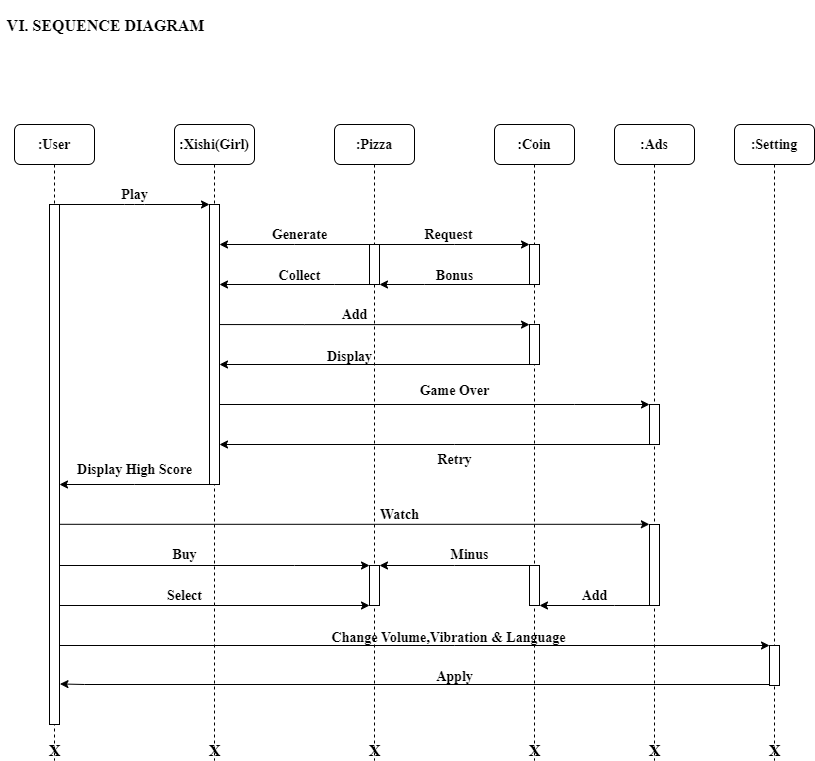

The diagram above was exported from draw.io. Its source (the exported page's mxGraphModel, read from the mxfile embedded in the PNG):
<mxGraphModel dx="868" dy="449" grid="1" gridSize="10" guides="1" tooltips="1" connect="1" arrows="1" fold="1" page="1" pageScale="1" pageWidth="827" pageHeight="1169" math="0" shadow="0">
  <root>
    <mxCell id="TodLysJm417SFpoynW7F-0" />
    <mxCell id="TodLysJm417SFpoynW7F-1" parent="TodLysJm417SFpoynW7F-0" />
    <mxCell id="3H3mak6eUS7-p2kNzHi1-0" value=":Xishi(Girl)" style="shape=umlLifeline;perimeter=lifelinePerimeter;whiteSpace=wrap;html=1;container=1;collapsible=0;recursiveResize=0;outlineConnect=0;rounded=1;shadow=0;comic=0;labelBackgroundColor=none;strokeWidth=1;fontFamily=Times New Roman;fontSize=14;align=center;fontStyle=1;verticalAlign=middle;" parent="TodLysJm417SFpoynW7F-1" vertex="1">
      <mxGeometry x="174" y="284" width="80" height="636" as="geometry" />
    </mxCell>
    <mxCell id="3H3mak6eUS7-p2kNzHi1-1" value="" style="html=1;points=[];perimeter=orthogonalPerimeter;rounded=0;shadow=0;comic=0;labelBackgroundColor=none;strokeWidth=1;fontFamily=Times New Roman;fontSize=14;align=center;fontStyle=1;verticalAlign=middle;" parent="3H3mak6eUS7-p2kNzHi1-0" vertex="1">
      <mxGeometry x="35" y="80" width="10" height="280" as="geometry" />
    </mxCell>
    <mxCell id="3H3mak6eUS7-p2kNzHi1-2" value="Select" style="text;html=1;align=center;verticalAlign=middle;resizable=0;points=[];autosize=1;fontFamily=Times New Roman;fontStyle=1;fontSize=14;" parent="3H3mak6eUS7-p2kNzHi1-0" vertex="1">
      <mxGeometry x="-15" y="461" width="50" height="20" as="geometry" />
    </mxCell>
    <mxCell id="3H3mak6eUS7-p2kNzHi1-3" value=":Pizza" style="shape=umlLifeline;perimeter=lifelinePerimeter;whiteSpace=wrap;html=1;container=1;collapsible=0;recursiveResize=0;outlineConnect=0;rounded=1;shadow=0;comic=0;labelBackgroundColor=none;strokeWidth=1;fontFamily=Times New Roman;fontSize=14;align=center;fontStyle=1;verticalAlign=middle;" parent="TodLysJm417SFpoynW7F-1" vertex="1">
      <mxGeometry x="334" y="284" width="80" height="636" as="geometry" />
    </mxCell>
    <mxCell id="3H3mak6eUS7-p2kNzHi1-4" value="" style="html=1;points=[];perimeter=orthogonalPerimeter;rounded=0;shadow=0;comic=0;labelBackgroundColor=none;strokeWidth=1;fontFamily=Times New Roman;fontSize=14;align=center;fontStyle=1;verticalAlign=middle;" parent="3H3mak6eUS7-p2kNzHi1-3" vertex="1">
      <mxGeometry x="35" y="120" width="10" height="40" as="geometry" />
    </mxCell>
    <mxCell id="3H3mak6eUS7-p2kNzHi1-5" value="Add" style="text;html=1;align=center;verticalAlign=middle;resizable=0;points=[];autosize=1;fontFamily=Times New Roman;fontStyle=1;fontSize=14;" parent="3H3mak6eUS7-p2kNzHi1-3" vertex="1">
      <mxGeometry y="180" width="40" height="20" as="geometry" />
    </mxCell>
    <mxCell id="3H3mak6eUS7-p2kNzHi1-6" value="" style="html=1;points=[];perimeter=orthogonalPerimeter;rounded=0;shadow=0;comic=0;labelBackgroundColor=none;strokeWidth=1;fontFamily=Times New Roman;fontSize=14;align=center;fontStyle=1;verticalAlign=middle;" parent="3H3mak6eUS7-p2kNzHi1-3" vertex="1">
      <mxGeometry x="35" y="441" width="10" height="40" as="geometry" />
    </mxCell>
    <mxCell id="3H3mak6eUS7-p2kNzHi1-7" value="Display" style="text;html=1;align=center;verticalAlign=middle;resizable=0;points=[];autosize=1;fontFamily=Times New Roman;fontStyle=1;fontSize=14;" parent="3H3mak6eUS7-p2kNzHi1-3" vertex="1">
      <mxGeometry x="-15" y="222" width="60" height="20" as="geometry" />
    </mxCell>
    <mxCell id="TWGwWqTwWNfj_gKBqdN3-5" value="X" style="text;html=1;align=center;verticalAlign=middle;resizable=0;points=[];autosize=1;fontSize=16;fontFamily=Times New Roman;fontStyle=1" parent="3H3mak6eUS7-p2kNzHi1-3" vertex="1">
      <mxGeometry x="25" y="616" width="30" height="20" as="geometry" />
    </mxCell>
    <mxCell id="3H3mak6eUS7-p2kNzHi1-8" value=":Coin" style="shape=umlLifeline;perimeter=lifelinePerimeter;whiteSpace=wrap;html=1;container=1;collapsible=0;recursiveResize=0;outlineConnect=0;rounded=1;shadow=0;comic=0;labelBackgroundColor=none;strokeWidth=1;fontFamily=Times New Roman;fontSize=14;align=center;fontStyle=1;verticalAlign=middle;" parent="TodLysJm417SFpoynW7F-1" vertex="1">
      <mxGeometry x="494" y="284" width="80" height="636" as="geometry" />
    </mxCell>
    <mxCell id="3H3mak6eUS7-p2kNzHi1-9" value="" style="html=1;points=[];perimeter=orthogonalPerimeter;rounded=0;shadow=0;comic=0;labelBackgroundColor=none;strokeWidth=1;fontFamily=Times New Roman;fontSize=14;align=center;fontStyle=1;verticalAlign=middle;" parent="3H3mak6eUS7-p2kNzHi1-8" vertex="1">
      <mxGeometry x="35" y="200" width="10" height="40" as="geometry" />
    </mxCell>
    <mxCell id="3H3mak6eUS7-p2kNzHi1-10" value="" style="html=1;points=[];perimeter=orthogonalPerimeter;rounded=0;shadow=0;comic=0;labelBackgroundColor=none;strokeWidth=1;fontFamily=Times New Roman;fontSize=14;align=center;fontStyle=1;verticalAlign=middle;" parent="3H3mak6eUS7-p2kNzHi1-8" vertex="1">
      <mxGeometry x="35" y="120" width="10" height="40" as="geometry" />
    </mxCell>
    <mxCell id="3H3mak6eUS7-p2kNzHi1-11" value="" style="html=1;points=[];perimeter=orthogonalPerimeter;rounded=0;shadow=0;comic=0;labelBackgroundColor=none;strokeWidth=1;fontFamily=Times New Roman;fontSize=14;align=center;fontStyle=1;verticalAlign=middle;" parent="3H3mak6eUS7-p2kNzHi1-8" vertex="1">
      <mxGeometry x="35" y="441" width="10" height="40" as="geometry" />
    </mxCell>
    <mxCell id="TWGwWqTwWNfj_gKBqdN3-6" value="X" style="text;html=1;align=center;verticalAlign=middle;resizable=0;points=[];autosize=1;fontSize=16;fontFamily=Times New Roman;fontStyle=1" parent="3H3mak6eUS7-p2kNzHi1-8" vertex="1">
      <mxGeometry x="25" y="616" width="30" height="20" as="geometry" />
    </mxCell>
    <mxCell id="3H3mak6eUS7-p2kNzHi1-12" value=":Setting" style="shape=umlLifeline;perimeter=lifelinePerimeter;whiteSpace=wrap;html=1;container=1;collapsible=0;recursiveResize=0;outlineConnect=0;rounded=1;shadow=0;comic=0;labelBackgroundColor=none;strokeWidth=1;fontFamily=Times New Roman;fontSize=14;align=center;size=40;fontStyle=1;verticalAlign=middle;" parent="TodLysJm417SFpoynW7F-1" vertex="1">
      <mxGeometry x="734" y="284" width="80" height="636" as="geometry" />
    </mxCell>
    <mxCell id="3H3mak6eUS7-p2kNzHi1-13" value="" style="html=1;points=[];perimeter=orthogonalPerimeter;rounded=0;shadow=0;comic=0;labelBackgroundColor=none;strokeWidth=1;fontFamily=Times New Roman;fontSize=14;align=center;fontStyle=1;verticalAlign=middle;" parent="3H3mak6eUS7-p2kNzHi1-12" vertex="1">
      <mxGeometry x="35" y="521" width="10" height="40" as="geometry" />
    </mxCell>
    <mxCell id="TWGwWqTwWNfj_gKBqdN3-8" value="X" style="text;html=1;align=center;verticalAlign=middle;resizable=0;points=[];autosize=1;fontSize=16;fontFamily=Times New Roman;fontStyle=1" parent="3H3mak6eUS7-p2kNzHi1-12" vertex="1">
      <mxGeometry x="25" y="616" width="30" height="20" as="geometry" />
    </mxCell>
    <mxCell id="3H3mak6eUS7-p2kNzHi1-14" value=":Ads" style="shape=umlLifeline;perimeter=lifelinePerimeter;whiteSpace=wrap;html=1;container=1;collapsible=0;recursiveResize=0;outlineConnect=0;rounded=1;shadow=0;comic=0;labelBackgroundColor=none;strokeWidth=1;fontFamily=Times New Roman;fontSize=14;align=center;size=40;fontStyle=1;verticalAlign=middle;" parent="TodLysJm417SFpoynW7F-1" vertex="1">
      <mxGeometry x="614" y="284" width="80" height="636" as="geometry" />
    </mxCell>
    <mxCell id="3H3mak6eUS7-p2kNzHi1-15" value="" style="html=1;points=[];perimeter=orthogonalPerimeter;rounded=0;shadow=0;comic=0;labelBackgroundColor=none;strokeWidth=1;fontFamily=Times New Roman;fontSize=14;align=center;fontStyle=1;verticalAlign=middle;" parent="3H3mak6eUS7-p2kNzHi1-14" vertex="1">
      <mxGeometry x="35" y="280" width="10" height="40" as="geometry" />
    </mxCell>
    <mxCell id="3H3mak6eUS7-p2kNzHi1-16" value="" style="html=1;points=[];perimeter=orthogonalPerimeter;rounded=0;shadow=0;comic=0;labelBackgroundColor=none;strokeWidth=1;fontFamily=Times New Roman;fontSize=14;align=center;fontStyle=1;verticalAlign=middle;" parent="3H3mak6eUS7-p2kNzHi1-14" vertex="1">
      <mxGeometry x="35" y="400" width="10" height="81" as="geometry" />
    </mxCell>
    <mxCell id="TWGwWqTwWNfj_gKBqdN3-7" value="X" style="text;html=1;align=center;verticalAlign=middle;resizable=0;points=[];autosize=1;fontSize=16;fontFamily=Times New Roman;fontStyle=1" parent="3H3mak6eUS7-p2kNzHi1-14" vertex="1">
      <mxGeometry x="25" y="616" width="30" height="20" as="geometry" />
    </mxCell>
    <mxCell id="3H3mak6eUS7-p2kNzHi1-17" value=":User" style="shape=umlLifeline;perimeter=lifelinePerimeter;whiteSpace=wrap;html=1;container=1;collapsible=0;recursiveResize=0;outlineConnect=0;rounded=1;shadow=0;comic=0;labelBackgroundColor=none;strokeWidth=1;fontFamily=Times New Roman;fontSize=14;align=center;fontStyle=1;verticalAlign=middle;" parent="TodLysJm417SFpoynW7F-1" vertex="1">
      <mxGeometry x="14" y="284" width="80" height="636" as="geometry" />
    </mxCell>
    <mxCell id="3H3mak6eUS7-p2kNzHi1-18" value="" style="html=1;points=[];perimeter=orthogonalPerimeter;rounded=0;shadow=0;comic=0;labelBackgroundColor=none;strokeWidth=1;fontFamily=Times New Roman;fontSize=14;align=center;fontStyle=1;verticalAlign=middle;" parent="3H3mak6eUS7-p2kNzHi1-17" vertex="1">
      <mxGeometry x="35" y="80" width="10" height="520" as="geometry" />
    </mxCell>
    <mxCell id="3H3mak6eUS7-p2kNzHi1-19" value="" style="html=1;verticalAlign=middle;endArrow=classic;entryX=0;entryY=0;labelBackgroundColor=none;fontFamily=Times New Roman;fontSize=14;edgeStyle=elbowEdgeStyle;elbow=vertical;fontStyle=1;endFill=1;" parent="TodLysJm417SFpoynW7F-1" source="3H3mak6eUS7-p2kNzHi1-18" target="3H3mak6eUS7-p2kNzHi1-1" edge="1">
      <mxGeometry relative="1" as="geometry">
        <mxPoint x="154" y="394" as="sourcePoint" />
        <mxPoint as="offset" />
      </mxGeometry>
    </mxCell>
    <mxCell id="3H3mak6eUS7-p2kNzHi1-20" style="edgeStyle=orthogonalEdgeStyle;rounded=0;orthogonalLoop=1;jettySize=auto;html=1;fontFamily=Times New Roman;fontStyle=1;fontSize=14;verticalAlign=middle;" parent="TodLysJm417SFpoynW7F-1" source="3H3mak6eUS7-p2kNzHi1-4" target="3H3mak6eUS7-p2kNzHi1-1" edge="1">
      <mxGeometry relative="1" as="geometry">
        <Array as="points">
          <mxPoint x="294" y="404" />
          <mxPoint x="294" y="404" />
        </Array>
      </mxGeometry>
    </mxCell>
    <mxCell id="3H3mak6eUS7-p2kNzHi1-21" value="Generate" style="text;html=1;align=center;verticalAlign=middle;resizable=0;points=[];autosize=1;fontFamily=Times New Roman;fontStyle=1;fontSize=14;" parent="TodLysJm417SFpoynW7F-1" vertex="1">
      <mxGeometry x="264" y="384" width="70" height="20" as="geometry" />
    </mxCell>
    <mxCell id="3H3mak6eUS7-p2kNzHi1-22" style="edgeStyle=orthogonalEdgeStyle;rounded=0;orthogonalLoop=1;jettySize=auto;html=1;fontFamily=Times New Roman;fontStyle=1;fontSize=14;verticalAlign=middle;" parent="TodLysJm417SFpoynW7F-1" source="3H3mak6eUS7-p2kNzHi1-10" target="3H3mak6eUS7-p2kNzHi1-4" edge="1">
      <mxGeometry relative="1" as="geometry">
        <Array as="points">
          <mxPoint x="424" y="444" />
          <mxPoint x="424" y="444" />
        </Array>
      </mxGeometry>
    </mxCell>
    <mxCell id="3H3mak6eUS7-p2kNzHi1-23" value="Bonus" style="text;html=1;align=center;verticalAlign=middle;resizable=0;points=[];autosize=1;fontFamily=Times New Roman;fontStyle=1;fontSize=14;" parent="TodLysJm417SFpoynW7F-1" vertex="1">
      <mxGeometry x="429" y="425" width="50" height="20" as="geometry" />
    </mxCell>
    <mxCell id="3H3mak6eUS7-p2kNzHi1-24" style="edgeStyle=orthogonalEdgeStyle;rounded=0;orthogonalLoop=1;jettySize=auto;html=1;fontFamily=Times New Roman;fontStyle=1;fontSize=14;verticalAlign=middle;" parent="TodLysJm417SFpoynW7F-1" target="3H3mak6eUS7-p2kNzHi1-9" edge="1">
      <mxGeometry relative="1" as="geometry">
        <mxPoint x="218.99999999999977" y="484.0588235294118" as="sourcePoint" />
        <Array as="points">
          <mxPoint x="304" y="484" />
          <mxPoint x="304" y="484" />
        </Array>
      </mxGeometry>
    </mxCell>
    <mxCell id="3H3mak6eUS7-p2kNzHi1-25" style="edgeStyle=orthogonalEdgeStyle;rounded=0;orthogonalLoop=1;jettySize=auto;html=1;fontFamily=Times New Roman;fontStyle=1;fontSize=14;verticalAlign=middle;" parent="TodLysJm417SFpoynW7F-1" source="3H3mak6eUS7-p2kNzHi1-4" target="3H3mak6eUS7-p2kNzHi1-1" edge="1">
      <mxGeometry relative="1" as="geometry">
        <Array as="points">
          <mxPoint x="334" y="444" />
          <mxPoint x="334" y="444" />
        </Array>
      </mxGeometry>
    </mxCell>
    <mxCell id="3H3mak6eUS7-p2kNzHi1-26" value="Collect" style="text;html=1;align=center;verticalAlign=middle;resizable=0;points=[];autosize=1;fontFamily=Times New Roman;fontStyle=1;fontSize=14;" parent="TodLysJm417SFpoynW7F-1" vertex="1">
      <mxGeometry x="269" y="425" width="60" height="20" as="geometry" />
    </mxCell>
    <mxCell id="3H3mak6eUS7-p2kNzHi1-27" style="edgeStyle=orthogonalEdgeStyle;rounded=0;orthogonalLoop=1;jettySize=auto;html=1;fontFamily=Times New Roman;fontStyle=1;fontSize=14;verticalAlign=middle;" parent="TodLysJm417SFpoynW7F-1" source="3H3mak6eUS7-p2kNzHi1-1" target="3H3mak6eUS7-p2kNzHi1-15" edge="1">
      <mxGeometry relative="1" as="geometry">
        <Array as="points">
          <mxPoint x="574" y="564" />
          <mxPoint x="574" y="564" />
        </Array>
      </mxGeometry>
    </mxCell>
    <mxCell id="3H3mak6eUS7-p2kNzHi1-28" value="Game Over" style="text;html=1;align=center;verticalAlign=middle;resizable=0;points=[];autosize=1;fontFamily=Times New Roman;fontStyle=1;fontSize=14;" parent="TodLysJm417SFpoynW7F-1" vertex="1">
      <mxGeometry x="409" y="540" width="90" height="20" as="geometry" />
    </mxCell>
    <mxCell id="3H3mak6eUS7-p2kNzHi1-29" style="edgeStyle=orthogonalEdgeStyle;rounded=0;orthogonalLoop=1;jettySize=auto;html=1;fontFamily=Times New Roman;fontStyle=1;fontSize=14;verticalAlign=middle;" parent="TodLysJm417SFpoynW7F-1" source="3H3mak6eUS7-p2kNzHi1-15" target="3H3mak6eUS7-p2kNzHi1-1" edge="1">
      <mxGeometry relative="1" as="geometry">
        <Array as="points">
          <mxPoint x="454" y="604" />
          <mxPoint x="454" y="604" />
        </Array>
      </mxGeometry>
    </mxCell>
    <mxCell id="3H3mak6eUS7-p2kNzHi1-30" value="Retry" style="text;html=1;align=center;verticalAlign=middle;resizable=0;points=[];autosize=1;fontFamily=Times New Roman;fontStyle=1;fontSize=14;" parent="TodLysJm417SFpoynW7F-1" vertex="1">
      <mxGeometry x="429" y="609" width="50" height="20" as="geometry" />
    </mxCell>
    <mxCell id="3H3mak6eUS7-p2kNzHi1-31" style="edgeStyle=orthogonalEdgeStyle;rounded=0;orthogonalLoop=1;jettySize=auto;html=1;fontFamily=Times New Roman;fontStyle=1;fontSize=14;verticalAlign=middle;" parent="TodLysJm417SFpoynW7F-1" target="3H3mak6eUS7-p2kNzHi1-6" edge="1">
      <mxGeometry relative="1" as="geometry">
        <mxPoint x="59" y="725" as="sourcePoint" />
        <Array as="points">
          <mxPoint x="294" y="725" />
          <mxPoint x="294" y="725" />
        </Array>
      </mxGeometry>
    </mxCell>
    <mxCell id="3H3mak6eUS7-p2kNzHi1-32" value="Buy" style="text;html=1;align=center;verticalAlign=middle;resizable=0;points=[];autosize=1;fontFamily=Times New Roman;fontStyle=1;fontSize=14;" parent="TodLysJm417SFpoynW7F-1" vertex="1">
      <mxGeometry x="164" y="704" width="40" height="20" as="geometry" />
    </mxCell>
    <mxCell id="3H3mak6eUS7-p2kNzHi1-33" style="edgeStyle=orthogonalEdgeStyle;rounded=0;orthogonalLoop=1;jettySize=auto;html=1;fontFamily=Times New Roman;fontStyle=1;fontSize=14;verticalAlign=middle;" parent="TodLysJm417SFpoynW7F-1" source="3H3mak6eUS7-p2kNzHi1-11" target="3H3mak6eUS7-p2kNzHi1-6" edge="1">
      <mxGeometry relative="1" as="geometry">
        <Array as="points">
          <mxPoint x="454" y="725" />
          <mxPoint x="454" y="725" />
        </Array>
      </mxGeometry>
    </mxCell>
    <mxCell id="3H3mak6eUS7-p2kNzHi1-34" value="Minus" style="text;html=1;align=center;verticalAlign=middle;resizable=0;points=[];autosize=1;fontFamily=Times New Roman;fontStyle=1;fontSize=14;" parent="TodLysJm417SFpoynW7F-1" vertex="1">
      <mxGeometry x="444" y="704" width="50" height="20" as="geometry" />
    </mxCell>
    <mxCell id="3H3mak6eUS7-p2kNzHi1-35" style="edgeStyle=orthogonalEdgeStyle;rounded=0;orthogonalLoop=1;jettySize=auto;html=1;fontFamily=Times New Roman;fontStyle=1;fontSize=14;verticalAlign=middle;" parent="TodLysJm417SFpoynW7F-1" source="3H3mak6eUS7-p2kNzHi1-16" target="3H3mak6eUS7-p2kNzHi1-11" edge="1">
      <mxGeometry relative="1" as="geometry">
        <Array as="points">
          <mxPoint x="614" y="765" />
          <mxPoint x="614" y="765" />
        </Array>
      </mxGeometry>
    </mxCell>
    <mxCell id="3H3mak6eUS7-p2kNzHi1-36" value="Add" style="text;html=1;align=center;verticalAlign=middle;resizable=0;points=[];autosize=1;fontFamily=Times New Roman;fontStyle=1;fontSize=14;" parent="TodLysJm417SFpoynW7F-1" vertex="1">
      <mxGeometry x="574" y="745" width="40" height="20" as="geometry" />
    </mxCell>
    <mxCell id="3H3mak6eUS7-p2kNzHi1-37" style="edgeStyle=orthogonalEdgeStyle;rounded=0;orthogonalLoop=1;jettySize=auto;html=1;fontFamily=Times New Roman;fontStyle=1;fontSize=14;verticalAlign=middle;" parent="TodLysJm417SFpoynW7F-1" target="3H3mak6eUS7-p2kNzHi1-6" edge="1">
      <mxGeometry relative="1" as="geometry">
        <mxPoint x="59" y="765" as="sourcePoint" />
        <Array as="points">
          <mxPoint x="214" y="765" />
          <mxPoint x="214" y="765" />
        </Array>
      </mxGeometry>
    </mxCell>
    <mxCell id="3H3mak6eUS7-p2kNzHi1-38" style="edgeStyle=orthogonalEdgeStyle;rounded=0;orthogonalLoop=1;jettySize=auto;html=1;fontFamily=Times New Roman;fontStyle=1;fontSize=14;verticalAlign=middle;" parent="TodLysJm417SFpoynW7F-1" target="3H3mak6eUS7-p2kNzHi1-13" edge="1">
      <mxGeometry relative="1" as="geometry">
        <mxPoint x="59" y="805" as="sourcePoint" />
        <Array as="points">
          <mxPoint x="454" y="805" />
          <mxPoint x="454" y="805" />
        </Array>
      </mxGeometry>
    </mxCell>
    <mxCell id="3H3mak6eUS7-p2kNzHi1-39" value="Change Volume,Vibration &amp;amp; Language" style="text;html=1;align=center;verticalAlign=middle;resizable=0;points=[];autosize=1;fontFamily=Times New Roman;fontStyle=1;fontSize=14;" parent="TodLysJm417SFpoynW7F-1" vertex="1">
      <mxGeometry x="323" y="787" width="250" height="20" as="geometry" />
    </mxCell>
    <mxCell id="3H3mak6eUS7-p2kNzHi1-40" style="edgeStyle=orthogonalEdgeStyle;rounded=0;orthogonalLoop=1;jettySize=auto;html=1;fontFamily=Times New Roman;fontStyle=1;fontSize=14;verticalAlign=middle;" parent="TodLysJm417SFpoynW7F-1" source="3H3mak6eUS7-p2kNzHi1-1" target="3H3mak6eUS7-p2kNzHi1-18" edge="1">
      <mxGeometry relative="1" as="geometry">
        <Array as="points">
          <mxPoint x="134" y="644" />
          <mxPoint x="134" y="644" />
        </Array>
      </mxGeometry>
    </mxCell>
    <mxCell id="3H3mak6eUS7-p2kNzHi1-41" value="Display High Score" style="text;html=1;align=center;verticalAlign=middle;resizable=0;points=[];autosize=1;fontFamily=Times New Roman;fontStyle=1;fontSize=14;" parent="TodLysJm417SFpoynW7F-1" vertex="1">
      <mxGeometry x="69" y="619" width="130" height="20" as="geometry" />
    </mxCell>
    <mxCell id="3H3mak6eUS7-p2kNzHi1-42" style="edgeStyle=orthogonalEdgeStyle;rounded=0;orthogonalLoop=1;jettySize=auto;html=1;entryX=-0.014;entryY=-0.002;entryDx=0;entryDy=0;entryPerimeter=0;fontFamily=Times New Roman;fontStyle=1;fontSize=14;verticalAlign=middle;" parent="TodLysJm417SFpoynW7F-1" source="3H3mak6eUS7-p2kNzHi1-18" target="3H3mak6eUS7-p2kNzHi1-16" edge="1">
      <mxGeometry relative="1" as="geometry">
        <mxPoint x="684" y="684" as="targetPoint" />
        <Array as="points">
          <mxPoint x="640" y="684" />
        </Array>
      </mxGeometry>
    </mxCell>
    <mxCell id="3H3mak6eUS7-p2kNzHi1-43" value="Watch" style="text;html=1;align=center;verticalAlign=middle;resizable=0;points=[];autosize=1;fontFamily=Times New Roman;fontStyle=1;fontSize=14;" parent="TodLysJm417SFpoynW7F-1" vertex="1">
      <mxGeometry x="374" y="664" width="50" height="20" as="geometry" />
    </mxCell>
    <mxCell id="3H3mak6eUS7-p2kNzHi1-44" style="edgeStyle=orthogonalEdgeStyle;rounded=0;orthogonalLoop=1;jettySize=auto;html=1;fontFamily=Times New Roman;fontStyle=1;fontSize=14;verticalAlign=middle;" parent="TodLysJm417SFpoynW7F-1" source="3H3mak6eUS7-p2kNzHi1-4" target="3H3mak6eUS7-p2kNzHi1-10" edge="1">
      <mxGeometry relative="1" as="geometry">
        <Array as="points">
          <mxPoint x="454" y="404" />
          <mxPoint x="454" y="404" />
        </Array>
      </mxGeometry>
    </mxCell>
    <mxCell id="3H3mak6eUS7-p2kNzHi1-45" value="Request" style="text;html=1;align=center;verticalAlign=middle;resizable=0;points=[];autosize=1;fontFamily=Times New Roman;fontStyle=1;fontSize=14;" parent="TodLysJm417SFpoynW7F-1" vertex="1">
      <mxGeometry x="418" y="384" width="60" height="20" as="geometry" />
    </mxCell>
    <mxCell id="3H3mak6eUS7-p2kNzHi1-46" style="edgeStyle=orthogonalEdgeStyle;rounded=0;orthogonalLoop=1;jettySize=auto;html=1;fontFamily=Times New Roman;fontStyle=1;fontSize=14;verticalAlign=middle;" parent="TodLysJm417SFpoynW7F-1" source="3H3mak6eUS7-p2kNzHi1-9" target="3H3mak6eUS7-p2kNzHi1-1" edge="1">
      <mxGeometry relative="1" as="geometry">
        <Array as="points">
          <mxPoint x="374" y="524" />
          <mxPoint x="374" y="524" />
        </Array>
      </mxGeometry>
    </mxCell>
    <mxCell id="3H3mak6eUS7-p2kNzHi1-47" style="edgeStyle=orthogonalEdgeStyle;rounded=0;orthogonalLoop=1;jettySize=auto;html=1;entryX=1.046;entryY=0.922;entryDx=0;entryDy=0;entryPerimeter=0;fontFamily=Times New Roman;fontStyle=1;fontSize=14;verticalAlign=middle;" parent="TodLysJm417SFpoynW7F-1" source="3H3mak6eUS7-p2kNzHi1-13" target="3H3mak6eUS7-p2kNzHi1-18" edge="1">
      <mxGeometry relative="1" as="geometry">
        <mxPoint x="54" y="834" as="targetPoint" />
        <Array as="points">
          <mxPoint x="84" y="844" />
          <mxPoint x="59" y="843" />
        </Array>
      </mxGeometry>
    </mxCell>
    <mxCell id="3H3mak6eUS7-p2kNzHi1-48" value="Apply" style="text;html=1;align=center;verticalAlign=middle;resizable=0;points=[];autosize=1;fontFamily=Times New Roman;fontStyle=1;fontSize=14;" parent="TodLysJm417SFpoynW7F-1" vertex="1">
      <mxGeometry x="429" y="826" width="50" height="20" as="geometry" />
    </mxCell>
    <mxCell id="3H3mak6eUS7-p2kNzHi1-49" value="Play" style="text;html=1;align=center;verticalAlign=middle;resizable=0;points=[];autosize=1;fontSize=14;fontFamily=Times New Roman;fontStyle=1" parent="TodLysJm417SFpoynW7F-1" vertex="1">
      <mxGeometry x="114" y="344" width="40" height="20" as="geometry" />
    </mxCell>
    <mxCell id="p78vGP1ANKJPmltyZ3Uh-0" value="&lt;h2 style=&quot;font-size: 16px&quot;&gt;VI. SEQUENCE DIAGRAM&lt;/h2&gt;" style="text;html=1;align=center;verticalAlign=middle;resizable=0;points=[];autosize=1;fontSize=16;fontFamily=Times New Roman;fontStyle=1" parent="TodLysJm417SFpoynW7F-1" vertex="1">
      <mxGeometry y="160" width="210" height="50" as="geometry" />
    </mxCell>
    <mxCell id="TWGwWqTwWNfj_gKBqdN3-3" value="X" style="text;html=1;align=center;verticalAlign=middle;resizable=0;points=[];autosize=1;fontSize=16;fontFamily=Times New Roman;fontStyle=1" parent="TodLysJm417SFpoynW7F-1" vertex="1">
      <mxGeometry x="39" y="900" width="30" height="20" as="geometry" />
    </mxCell>
    <mxCell id="TWGwWqTwWNfj_gKBqdN3-4" value="X" style="text;html=1;align=center;verticalAlign=middle;resizable=0;points=[];autosize=1;fontSize=16;fontFamily=Times New Roman;fontStyle=1" parent="TodLysJm417SFpoynW7F-1" vertex="1">
      <mxGeometry x="199" y="900" width="30" height="20" as="geometry" />
    </mxCell>
  </root>
</mxGraphModel>